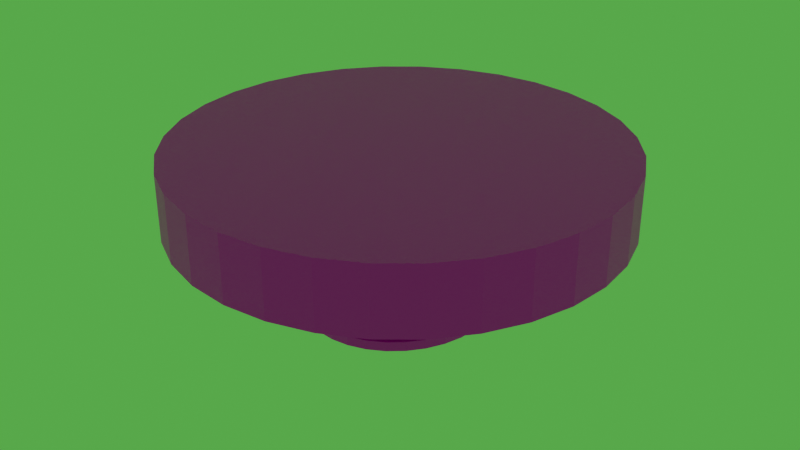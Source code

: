 # Source: detectordehumoPaletaColores.blend  (saved by Blender 2.93.21; exported with 4.5.12 LTS)
import bpy
from mathutils import Matrix  # noqa: F401  (used for matrix-valued properties, if any)

bpy.ops.wm.read_factory_settings(use_empty=True)
scene = bpy.context.scene
scene.name = 'Scene'

# ---- collections
col_collection = bpy.data.collections.new('Collection'); scene.collection.children.link(col_collection)
col_collection_2 = bpy.data.collections.new('Collection 2'); scene.collection.children.link(col_collection_2)

# ---- images (referenced by path relative to the original .blend; pixels are not part of the script)
import os
ASSET_DIR = os.environ.get("B2B_ASSET_DIR", "")  # directory of the original .blend (textures are referenced by path, not embedded)
HERE = os.path.dirname(os.path.abspath(__file__))  # packed textures are extracted next to this script under _unpacked/

def load_image(name, relpath, width, height, colorspace="sRGB"):
    """Load a texture the original file referenced (path relative to the .blend, or extracted next to this script)."""
    p = next((c for c in (os.path.join(HERE, relpath), os.path.join(ASSET_DIR, relpath)) if relpath and os.path.exists(c)), "")
    if p:
        img = bpy.data.images.load(p, check_existing=True)
        img.name = name
    else:  # same state as the original file: an image datablock whose file is absent (Cycles renders it pink)
        img = bpy.data.images.new(name, width, height)
        img.source = "FILE"
        img.filepath = "//" + (relpath or name)
    img.colorspace_settings.name = colorspace
    return img
img_paleta32_png = load_image('paleta32.png', 'paleta32.png', 1024, 1024, 'sRGB')
img_gris_jpg = load_image('gris.jpg', 'gris.jpg', 1024, 1024, 'sRGB')
img_texturescom_instructions0077_s_jpg = load_image('TexturesCom_Instructions0077_S.jpg', 'TexturesCom_Instructions0077_S.jpg', 1024, 1024, 'sRGB')

# ---- materials (node trees are filled in below, after node groups)
mat_material = bpy.data.materials.new('Material')
mat_material.use_transparent_shadow = False
mat_material_004 = bpy.data.materials.new('Material.004')
mat_material_004.use_transparent_shadow = False
mat_material_009 = bpy.data.materials.new('Material.009')
mat_material_009.use_transparent_shadow = False
mat_material_008 = bpy.data.materials.new('Material.008')
mat_material_008.use_transparent_shadow = False
mat_material_006 = bpy.data.materials.new('Material.006')
mat_material_006.use_transparent_shadow = False
mat_material_007 = bpy.data.materials.new('Material.007')
mat_material_007.use_transparent_shadow = False
mat_material_002 = bpy.data.materials.new('Material.002')
mat_material_002.use_transparent_shadow = False
mat_material_001 = bpy.data.materials.new('Material.001')
mat_material_001.use_transparent_shadow = False
mat_material_005 = bpy.data.materials.new('Material.005')
mat_material_005.use_transparent_shadow = False
mat_material_003 = bpy.data.materials.new('Material.003')
mat_material_003.use_transparent_shadow = False
mat_material_047 = bpy.data.materials.new('Material.047')
mat_material_047.use_transparent_shadow = False

# ---- material node trees
mat_material.use_nodes = True; mat_material.node_tree.nodes.clear()
_N = mat_material.node_tree.nodes; _L = mat_material.node_tree.links
n0 = _N.new('ShaderNodeBsdfPrincipled'); n0.name = 'Principled BSDF'; n0.location = (10, 300)
n0.distribution = 'GGX'
n0.subsurface_method = 'BURLEY'
n0.inputs[3].default_value = 1.45
n0.inputs[27].default_value = (0.0, 0.0, 0.0, 1.0)
n0.inputs[28].default_value = 1.0
n1 = _N.new('ShaderNodeOutputMaterial'); n1.name = 'Material Output'; n1.location = (300, 300)
n2 = _N.new('ShaderNodeTexImage'); n2.name = 'Image Texture'; n2.location = (-280, 280)
n2.image = img_paleta32_png
_L.new(n0.outputs[0], n1.inputs[0])
_L.new(n2.outputs[0], n0.inputs[0])
n1.is_active_output = True
mat_material_004.use_nodes = True; mat_material_004.node_tree.nodes.clear()
_N = mat_material_004.node_tree.nodes; _L = mat_material_004.node_tree.links
n0 = _N.new('ShaderNodeBsdfPrincipled'); n0.name = 'Principled BSDF'; n0.location = (10, 300)
n0.distribution = 'GGX'
n0.subsurface_method = 'BURLEY'
n0.inputs[3].default_value = 1.45
n0.inputs[27].default_value = (0.0, 0.0, 0.0, 1.0)
n0.inputs[28].default_value = 1.0
n1 = _N.new('ShaderNodeOutputMaterial'); n1.name = 'Material Output'; n1.location = (300, 300)
n2 = _N.new('ShaderNodeTexImage'); n2.name = 'Image Texture'; n2.location = (-280, 280)
n2.image = img_gris_jpg
_L.new(n0.outputs[0], n1.inputs[0])
_L.new(n2.outputs[0], n0.inputs[0])
n1.is_active_output = True
mat_material_009.use_nodes = True; mat_material_009.node_tree.nodes.clear()
_N = mat_material_009.node_tree.nodes; _L = mat_material_009.node_tree.links
n0 = _N.new('ShaderNodeBsdfPrincipled'); n0.name = 'Principled BSDF'; n0.location = (10, 300)
n0.distribution = 'GGX'
n0.subsurface_method = 'BURLEY'
n0.inputs[3].default_value = 1.45
n0.inputs[27].default_value = (0.0, 0.0, 0.0, 1.0)
n0.inputs[28].default_value = 1.0
n1 = _N.new('ShaderNodeOutputMaterial'); n1.name = 'Material Output'; n1.location = (300, 300)
n2 = _N.new('ShaderNodeTexImage'); n2.name = 'Image Texture'; n2.location = (-280, 280)
n2.image = img_gris_jpg
_L.new(n0.outputs[0], n1.inputs[0])
_L.new(n2.outputs[0], n0.inputs[0])
n1.is_active_output = True
mat_material_008.use_nodes = True; mat_material_008.node_tree.nodes.clear()
_N = mat_material_008.node_tree.nodes; _L = mat_material_008.node_tree.links
n0 = _N.new('ShaderNodeBsdfPrincipled'); n0.name = 'Principled BSDF'; n0.location = (10, 300)
n0.distribution = 'GGX'
n0.subsurface_method = 'BURLEY'
n0.inputs[3].default_value = 1.45
n0.inputs[27].default_value = (0.0, 0.0, 0.0, 1.0)
n0.inputs[28].default_value = 1.0
n1 = _N.new('ShaderNodeOutputMaterial'); n1.name = 'Material Output'; n1.location = (300, 300)
n2 = _N.new('ShaderNodeTexImage'); n2.name = 'Image Texture'; n2.location = (-280, 280)
n2.image = img_gris_jpg
_L.new(n0.outputs[0], n1.inputs[0])
_L.new(n2.outputs[0], n0.inputs[0])
n1.is_active_output = True
mat_material_006.use_nodes = True; mat_material_006.node_tree.nodes.clear()
_N = mat_material_006.node_tree.nodes; _L = mat_material_006.node_tree.links
n0 = _N.new('ShaderNodeBsdfPrincipled'); n0.name = 'Principled BSDF'; n0.location = (10, 300)
n0.distribution = 'GGX'
n0.subsurface_method = 'BURLEY'
n0.inputs[3].default_value = 1.45
n0.inputs[27].default_value = (0.0, 0.0, 0.0, 1.0)
n0.inputs[28].default_value = 1.0
n1 = _N.new('ShaderNodeOutputMaterial'); n1.name = 'Material Output'; n1.location = (300, 300)
n2 = _N.new('ShaderNodeTexImage'); n2.name = 'Image Texture'; n2.location = (-280, 280)
n2.image = img_gris_jpg
_L.new(n0.outputs[0], n1.inputs[0])
_L.new(n2.outputs[0], n0.inputs[0])
n1.is_active_output = True
mat_material_007.use_nodes = True; mat_material_007.node_tree.nodes.clear()
_N = mat_material_007.node_tree.nodes; _L = mat_material_007.node_tree.links
n0 = _N.new('ShaderNodeBsdfPrincipled'); n0.name = 'Principled BSDF'; n0.location = (10, 300)
n0.distribution = 'GGX'
n0.subsurface_method = 'BURLEY'
n0.inputs[3].default_value = 1.45
n0.inputs[27].default_value = (0.0, 0.0, 0.0, 1.0)
n0.inputs[28].default_value = 1.0
n1 = _N.new('ShaderNodeOutputMaterial'); n1.name = 'Material Output'; n1.location = (300, 300)
n2 = _N.new('ShaderNodeTexImage'); n2.name = 'Image Texture'; n2.location = (-280, 280)
n2.image = img_gris_jpg
_L.new(n0.outputs[0], n1.inputs[0])
_L.new(n2.outputs[0], n0.inputs[0])
n1.is_active_output = True
mat_material_002.use_nodes = True; mat_material_002.node_tree.nodes.clear()
_N = mat_material_002.node_tree.nodes; _L = mat_material_002.node_tree.links
n0 = _N.new('ShaderNodeBsdfPrincipled'); n0.name = 'Principled BSDF'; n0.location = (10, 300)
n0.distribution = 'GGX'
n0.subsurface_method = 'BURLEY'
n0.inputs[0].default_value = (0.2423, 0.7991, 0.159, 1.0)
n0.inputs[3].default_value = 1.45
n0.inputs[27].default_value = (0.0, 0.0, 0.0, 1.0)
n0.inputs[28].default_value = 1.0
n1 = _N.new('ShaderNodeOutputMaterial'); n1.name = 'Material Output'; n1.location = (300, 300)
_L.new(n0.outputs[0], n1.inputs[0])
n1.is_active_output = True
mat_material_001.use_nodes = True; mat_material_001.node_tree.nodes.clear()
_N = mat_material_001.node_tree.nodes; _L = mat_material_001.node_tree.links
n0 = _N.new('ShaderNodeBsdfPrincipled'); n0.name = 'Principled BSDF'; n0.location = (10, 300)
n0.distribution = 'GGX'
n0.subsurface_method = 'BURLEY'
n0.inputs[0].default_value = (0.2423, 0.7991, 0.159, 1.0)
n0.inputs[3].default_value = 1.45
n0.inputs[27].default_value = (0.0, 0.0, 0.0, 1.0)
n0.inputs[28].default_value = 1.0
n1 = _N.new('ShaderNodeOutputMaterial'); n1.name = 'Material Output'; n1.location = (300, 300)
_L.new(n0.outputs[0], n1.inputs[0])
n1.is_active_output = True
mat_material_005.use_nodes = True; mat_material_005.node_tree.nodes.clear()
_N = mat_material_005.node_tree.nodes; _L = mat_material_005.node_tree.links
n0 = _N.new('ShaderNodeBsdfPrincipled'); n0.name = 'Principled BSDF'; n0.location = (10, 300)
n0.distribution = 'GGX'
n0.subsurface_method = 'BURLEY'
n0.inputs[3].default_value = 1.45
n0.inputs[27].default_value = (0.0, 0.0, 0.0, 1.0)
n0.inputs[28].default_value = 1.0
n1 = _N.new('ShaderNodeOutputMaterial'); n1.name = 'Material Output'; n1.location = (300, 300)
n2 = _N.new('ShaderNodeTexImage'); n2.name = 'Image Texture'; n2.location = (-280, 280)
n2.image = img_gris_jpg
_L.new(n0.outputs[0], n1.inputs[0])
_L.new(n2.outputs[0], n0.inputs[0])
n1.is_active_output = True
mat_material_003.use_nodes = True; mat_material_003.node_tree.nodes.clear()
_N = mat_material_003.node_tree.nodes; _L = mat_material_003.node_tree.links
n0 = _N.new('ShaderNodeBsdfPrincipled'); n0.name = 'Principled BSDF'; n0.location = (10, 300)
n0.distribution = 'GGX'
n0.subsurface_method = 'BURLEY'
n0.inputs[3].default_value = 1.45
n0.inputs[27].default_value = (0.0, 0.0, 0.0, 1.0)
n0.inputs[28].default_value = 1.0
n1 = _N.new('ShaderNodeOutputMaterial'); n1.name = 'Material Output'; n1.location = (300, 300)
n2 = _N.new('ShaderNodeTexImage'); n2.name = 'Image Texture'; n2.location = (-280, 280)
n2.image = img_texturescom_instructions0077_s_jpg
_L.new(n0.outputs[0], n1.inputs[0])
_L.new(n2.outputs[0], n0.inputs[0])
n1.is_active_output = True
mat_material_047.use_nodes = True; mat_material_047.node_tree.nodes.clear()
_N = mat_material_047.node_tree.nodes; _L = mat_material_047.node_tree.links
n0 = _N.new('ShaderNodeBsdfPrincipled'); n0.name = 'Principled BSDF'; n0.location = (10, 300)
n0.distribution = 'GGX'
n0.subsurface_method = 'BURLEY'
n0.inputs[3].default_value = 1.45
n0.inputs[27].default_value = (0.0, 0.0, 0.0, 1.0)
n0.inputs[28].default_value = 1.0
n1 = _N.new('ShaderNodeOutputMaterial'); n1.name = 'Material Output'; n1.location = (300, 300)
n2 = _N.new('ShaderNodeTexImage'); n2.name = 'Image Texture'; n2.location = (-280, 280)
n2.image = img_paleta32_png
_L.new(n0.outputs[0], n1.inputs[0])
_L.new(n2.outputs[0], n0.inputs[0])
n1.is_active_output = True

# ---- world
world_world = bpy.data.worlds.new('World'); scene.world = world_world
world_world.use_nodes = True; world_world.node_tree.nodes.clear()
_N = world_world.node_tree.nodes; _L = world_world.node_tree.links
n0 = _N.new('ShaderNodeOutputWorld'); n0.name = 'World Output'; n0.location = (300, 300)
n1 = _N.new('ShaderNodeBackground'); n1.name = 'Background'; n1.location = (10, 300)
n1.inputs[0].default_value = (0.07808, 0.4109, 0.05628, 1.0)
_L.new(n1.outputs[0], n0.inputs[0])
n0.is_active_output = True
world_world.color = (0.05088, 0.05088, 0.05088)
world_world.use_sun_shadow = False
world_world.sun_shadow_jitter_overblur = 0.0

# ---- meshes
me_cylinder_011 = bpy.data.meshes.new('Cylinder.011')
me_cylinder_011.from_pydata([(-1.076e-09, 0.04075, 0.01607), (0.0, 0.04093, 0.02057), (0.00805, 0.03997, 0.01607), (0.008117, 0.04014, 0.02057), (0.01579, 0.03765, 0.01607), (0.01592, 0.03781, 0.02057), (0.02293, 0.03388, 0.01607), (0.02312, 0.03403, 0.02057), (0.02918, 0.02881, 0.01607), (0.02942, 0.02894, 0.02057), (0.03431, 0.02264, 0.01607), (0.03459, 0.02274, 0.02057), (0.03812, 0.01559, 0.01607), (0.03844, 0.01566, 0.02057), (0.04047, 0.00795, 0.01607), (0.04081, 0.007985, 0.02057), (0.04127, -1.599e-09, 0.01607), (0.04161, -1.789e-09, 0.02057), (0.04047, -0.00795, 0.01607), (0.04081, -0.007985, 0.02057), (0.03812, -0.01559, 0.01607), (0.03844, -0.01566, 0.02057), (0.03431, -0.02264, 0.01607), (0.03459, -0.02274, 0.02057), (0.02918, -0.02881, 0.01607), (0.02942, -0.02894, 0.02057), (0.02293, -0.03388, 0.01607), (0.02312, -0.03403, 0.02057), (0.01579, -0.03765, 0.01607), (0.01592, -0.03781, 0.02057), (0.00805, -0.03997, 0.01607), (0.008117, -0.04014, 0.02057), (-4.683e-09, -0.04075, 0.01607), (-3.637e-09, -0.04093, 0.02057), (-0.00805, -0.03997, 0.01607), (-0.008117, -0.04014, 0.02057), (-0.01579, -0.03765, 0.01607), (-0.01592, -0.03781, 0.02057), (-0.02293, -0.03388, 0.01607), (-0.02312, -0.03403, 0.02057), (-0.02918, -0.02881, 0.01607), (-0.02942, -0.02894, 0.02057), (-0.03431, -0.02264, 0.01607), (-0.03459, -0.02274, 0.02057), (-0.03812, -0.01559, 0.01607), (-0.03844, -0.01566, 0.02057), (-0.04047, -0.00795, 0.01607), (-0.04081, -0.007985, 0.02057), (-0.04127, 6.685e-10, 0.01607), (-0.04161, 4.881e-10, 0.02057), (-0.04047, 0.00795, 0.01607), (-0.04081, 0.007985, 0.02057), (-0.03812, 0.01559, 0.01607), (-0.03844, 0.01566, 0.02057), (-0.03431, 0.02264, 0.01607), (-0.03459, 0.02274, 0.02057), (-0.02918, 0.02881, 0.01607), (-0.02942, 0.02894, 0.02057), (-0.02293, 0.03388, 0.01607), (-0.02312, 0.03403, 0.02057), (-0.01579, 0.03765, 0.01607), (-0.01592, 0.03781, 0.02057), (-0.00805, 0.03997, 0.01607), (-0.008117, 0.04014, 0.02057), (-1.076e-09, 0.04075, 0.01607), (0.00805, 0.03997, 0.01607), (0.01579, 0.03765, 0.01607), (0.02293, 0.03388, 0.01607), (0.02918, 0.02881, 0.01607), (0.03431, 0.02264, 0.01607), (0.03812, 0.01559, 0.01607), (0.04047, 0.00795, 0.01607), (0.04127, -1.599e-09, 0.01607), (0.04047, -0.00795, 0.01607), (0.03812, -0.01559, 0.01607), (0.03431, -0.02264, 0.01607), (0.02918, -0.02881, 0.01607), (0.02293, -0.03388, 0.01607), (0.01579, -0.03765, 0.01607), (0.00805, -0.03997, 0.01607), (-4.683e-09, -0.04075, 0.01607), (-0.00805, -0.03997, 0.01607), (-0.01579, -0.03765, 0.01607), (-0.02293, -0.03388, 0.01607), (-0.02918, -0.02881, 0.01607), (-0.03431, -0.02264, 0.01607), (-0.03812, -0.01559, 0.01607), (-0.04047, -0.00795, 0.01607), (-0.04127, 6.685e-10, 0.01607), (-0.04047, 0.00795, 0.01607), (-0.03812, 0.01559, 0.01607), (-0.03431, 0.02264, 0.01607), (-0.02918, 0.02881, 0.01607), (-0.02293, 0.03388, 0.01607), (-0.01579, 0.03765, 0.01607), (-0.00805, 0.03997, 0.01607), (-3.218e-09, 0.03264, 0.02449), (-2.596e-09, 0.03529, 0.02899), (0.00636, 0.03203, 0.02449), (0.006908, 0.03463, 0.02899), (0.01249, 0.03021, 0.02449), (0.01357, 0.03265, 0.02899), (0.01817, 0.02725, 0.02449), (0.01973, 0.02944, 0.02899), (0.02317, 0.02323, 0.02449), (0.02515, 0.0251, 0.02899), (0.02731, 0.01831, 0.02449), (0.02963, 0.01977, 0.02899), (0.03039, 0.01267, 0.02449), (0.03297, 0.01367, 0.02899), (0.0323, 0.006516, 0.02449), (0.03504, 0.007029, 0.02899), (0.03295, 0.0001054, 0.02449), (0.03574, 0.0001054, 0.02899), (0.0323, -0.006305, 0.02449), (0.03504, -0.006818, 0.02899), (0.03039, -0.01246, 0.02449), (0.03297, -0.01346, 0.02899), (0.02731, -0.0181, 0.02449), (0.02963, -0.01956, 0.02899), (0.02317, -0.02302, 0.02449), (0.02515, -0.02489, 0.02899), (0.01817, -0.02704, 0.02449), (0.01973, -0.02923, 0.02899), (0.01249, -0.03, 0.02449), (0.01357, -0.03244, 0.02899), (0.00636, -0.03182, 0.02449), (0.006908, -0.03441, 0.02899), (-3.606e-09, -0.03243, 0.02449), (-3.447e-09, -0.03508, 0.02899), (-0.00636, -0.03182, 0.02449), (-0.006908, -0.03441, 0.02899), (-0.01249, -0.03, 0.02449), (-0.01357, -0.03244, 0.02899), (-0.01817, -0.02704, 0.02449), (-0.01973, -0.02923, 0.02899), (-0.02317, -0.02302, 0.02449), (-0.02515, -0.02489, 0.02899), (-0.02731, -0.0181, 0.02449), (-0.02963, -0.01956, 0.02899), (-0.03039, -0.01246, 0.02449), (-0.03297, -0.01346, 0.02899), (-0.0323, -0.006305, 0.02449), (-0.03504, -0.006818, 0.02899), (-0.03295, 0.0001054, 0.02449), (-0.03574, 0.0001054, 0.02899), (-0.0323, 0.006516, 0.02449), (-0.03504, 0.007029, 0.02899), (-0.03039, 0.01267, 0.02449), (-0.03297, 0.01367, 0.02899), (-0.02731, 0.01831, 0.02449), (-0.02963, 0.01977, 0.02899), (-0.02317, 0.02323, 0.02449), (-0.02515, 0.0251, 0.02899), (-0.01817, 0.02725, 0.02449), (-0.01973, 0.02944, 0.02899), (-0.01249, 0.03021, 0.02449), (-0.01357, 0.03265, 0.02899), (-0.00636, 0.03203, 0.02449), (-0.006908, 0.03463, 0.02899), (-4.465e-10, 0.04378, 0.02449), (0.008719, 0.04294, 0.02449), (0.009263, 0.04554, 0.02899), (0.0, 0.04643, 0.02899), (0.0171, 0.04045, 0.02449), (0.01817, 0.0429, 0.02899), (0.02483, 0.03642, 0.02449), (0.02638, 0.03862, 0.02899), (0.0316, 0.03099, 0.02449), (0.03358, 0.03286, 0.02899), (0.03716, 0.02437, 0.02449), (0.03948, 0.02584, 0.02899), (0.04129, 0.01682, 0.02449), (0.04387, 0.01783, 0.02899), (0.04383, 0.008626, 0.02449), (0.04657, 0.009142, 0.02899), (0.04469, 0.0001054, 0.02449), (0.04748, 0.0001054, 0.02899), (0.04383, -0.008415, 0.02449), (0.04657, -0.008931, 0.02899), (0.04129, -0.01661, 0.02449), (0.04387, -0.01762, 0.02899), (0.03716, -0.02416, 0.02449), (0.03948, -0.02563, 0.02899), (0.0316, -0.03078, 0.02449), (0.03358, -0.03265, 0.02899), (0.02483, -0.03621, 0.02449), (0.02638, -0.03841, 0.02899), (0.0171, -0.04024, 0.02449), (0.01817, -0.04269, 0.02899), (0.008719, -0.04273, 0.02449), (0.009263, -0.04533, 0.02899), (-4.354e-09, -0.04357, 0.02449), (-4.151e-09, -0.04622, 0.02899), (-0.008719, -0.04273, 0.02449), (-0.009263, -0.04533, 0.02899), (-0.0171, -0.04024, 0.02449), (-0.01817, -0.04269, 0.02899), (-0.02483, -0.03621, 0.02449), (-0.02638, -0.03841, 0.02899), (-0.0316, -0.03078, 0.02449), (-0.03358, -0.03265, 0.02899), (-0.03716, -0.02416, 0.02449), (-0.03948, -0.02563, 0.02899), (-0.04129, -0.01661, 0.02449), (-0.04387, -0.01762, 0.02899), (-0.04383, -0.008415, 0.02449), (-0.04657, -0.008931, 0.02899), (-0.04469, 0.0001054, 0.02449), (-0.04748, 0.0001054, 0.02899), (-0.04383, 0.008626, 0.02449), (-0.04657, 0.009142, 0.02899), (-0.04129, 0.01682, 0.02449), (-0.04387, 0.01783, 0.02899), (-0.03716, 0.02437, 0.02449), (-0.03948, 0.02584, 0.02899), (-0.0316, 0.03099, 0.02449), (-0.03358, 0.03286, 0.02899), (-0.02483, 0.03642, 0.02449), (-0.02638, 0.03862, 0.02899), (-0.0171, 0.04045, 0.02449), (-0.01817, 0.0429, 0.02899), (-0.008719, 0.04294, 0.02449), (-0.009263, 0.04554, 0.02899), (0.0, 0.09281, 0.05861), (0.0, 0.09281, 0.08861), (0.01951, 0.09103, 0.05861), (0.01951, 0.09103, 0.08861), (0.03827, 0.08575, 0.05861), (0.03827, 0.08575, 0.08861), (0.05556, 0.07719, 0.05861), (0.05556, 0.07719, 0.08861), (0.07071, 0.06566, 0.05861), (0.07071, 0.06566, 0.08861), (0.08315, 0.05161, 0.05861), (0.08315, 0.05161, 0.08861), (0.09239, 0.03558, 0.05861), (0.09239, 0.03558, 0.08861), (0.09808, 0.01819, 0.05861), (0.09808, 0.01819, 0.08861), (0.1, 0.0001054, 0.05861), (0.1, 0.0001054, 0.08861), (0.09808, -0.01798, 0.05861), (0.09808, -0.01798, 0.08861), (0.09239, -0.03537, 0.05861), (0.09239, -0.03537, 0.08861), (0.08315, -0.0514, 0.05861), (0.08315, -0.0514, 0.08861), (0.07071, -0.06545, 0.05861), (0.07071, -0.06545, 0.08861), (0.05556, -0.07697, 0.05861), (0.05556, -0.07697, 0.08861), (0.03827, -0.08554, 0.05861), (0.03827, -0.08554, 0.08861), (0.01951, -0.09082, 0.05861), (0.01951, -0.09082, 0.08861), (-8.742e-09, -0.0926, 0.05861), (-8.742e-09, -0.0926, 0.08861), (-0.01951, -0.09082, 0.05861), (-0.01951, -0.09082, 0.08861), (-0.03827, -0.08554, 0.05861), (-0.03827, -0.08554, 0.08861), (-0.05556, -0.07697, 0.05861), (-0.05556, -0.07697, 0.08861), (-0.07071, -0.06545, 0.05861), (-0.07071, -0.06545, 0.08861), (-0.08315, -0.0514, 0.05861), (-0.08315, -0.0514, 0.08861), (-0.09239, -0.03537, 0.05861), (-0.09239, -0.03537, 0.08861), (-0.09808, -0.01798, 0.05861), (-0.09808, -0.01798, 0.08861), (-0.1, 0.0001054, 0.05861), (-0.1, 0.0001054, 0.08861), (-0.09808, 0.01819, 0.05861), (-0.09808, 0.01819, 0.08861), (-0.09239, 0.03558, 0.05861), (-0.09239, 0.03558, 0.08861), (-0.08315, 0.05161, 0.05861), (-0.08315, 0.05161, 0.08861), (-0.07071, 0.06566, 0.05861), (-0.07071, 0.06566, 0.08861), (-0.05556, 0.07719, 0.05861), (-0.05556, 0.07719, 0.08861), (-0.03827, 0.08575, 0.05861), (-0.03827, 0.08575, 0.08861), (-0.01951, 0.09103, 0.05861), (-0.01951, 0.09103, 0.08861), (2.963e-10, 0.04954, 0.03183), (0.0, 0.09281, 0.05872), (0.01026, 0.04859, 0.03183), (0.01951, 0.09103, 0.05872), (0.02012, 0.04578, 0.03183), (0.03827, 0.08575, 0.05872), (0.0292, 0.04121, 0.03183), (0.05556, 0.07719, 0.05872), (0.03717, 0.03506, 0.03183), (0.07071, 0.06566, 0.05872), (0.04371, 0.02757, 0.03183), (0.08315, 0.05161, 0.05872), (0.04856, 0.01902, 0.03183), (0.09239, 0.03558, 0.05872), (0.05156, 0.00975, 0.03183), (0.09808, 0.01819, 0.05872), (0.05257, 0.0001054, 0.03183), (0.1, 0.0001054, 0.05872), (0.05156, -0.00954, 0.03183), (0.09808, -0.01798, 0.05872), (0.04856, -0.01881, 0.03183), (0.09239, -0.03537, 0.05872), (0.04371, -0.02736, 0.03183), (0.08315, -0.0514, 0.05872), (0.03717, -0.03485, 0.03183), (0.07071, -0.06545, 0.05872), (0.0292, -0.041, 0.03183), (0.05556, -0.07697, 0.05872), (0.02012, -0.04557, 0.03183), (0.03827, -0.08554, 0.05872), (0.01026, -0.04838, 0.03183), (0.01951, -0.09082, 0.05872), (-4.299e-09, -0.04933, 0.03183), (-8.742e-09, -0.0926, 0.05872), (-0.01026, -0.04838, 0.03183), (-0.01951, -0.09082, 0.05872), (-0.02012, -0.04557, 0.03183), (-0.03827, -0.08554, 0.05872), (-0.0292, -0.041, 0.03183), (-0.05556, -0.07697, 0.05872), (-0.03717, -0.03485, 0.03183), (-0.07071, -0.06545, 0.05872), (-0.04371, -0.02736, 0.03183), (-0.08315, -0.0514, 0.05872), (-0.04856, -0.01881, 0.03183), (-0.09239, -0.03537, 0.05872), (-0.05156, -0.00954, 0.03183), (-0.09808, -0.01798, 0.05872), (-0.05257, 0.0001054, 0.03183), (-0.1, 0.0001054, 0.05872), (-0.05156, 0.00975, 0.03183), (-0.09808, 0.01819, 0.05872), (-0.04856, 0.01902, 0.03183), (-0.09239, 0.03558, 0.05872), (-0.04371, 0.02757, 0.03183), (-0.08315, 0.05161, 0.05872), (-0.03717, 0.03506, 0.03183), (-0.07071, 0.06566, 0.05872), (-0.0292, 0.04121, 0.03183), (-0.05556, 0.07719, 0.05872), (-0.02012, 0.04578, 0.03183), (-0.03827, 0.08575, 0.05872), (-0.01026, 0.04859, 0.03183), (-0.01951, 0.09103, 0.05872), (-0.001407, 0.03921, 0.01813), (-0.001339, 0.03908, 0.03185), (-0.001407, 0.03929, 0.01813), (-0.00136, 0.04825, 0.03185), (0.001948, 0.03922, 0.01812), (0.002016, 0.03909, 0.03184), (0.001948, 0.0393, 0.01812), (0.001995, 0.04826, 0.03184), (0.03952, 0.001292, 0.01813), (0.03938, 0.001227, 0.03185), (0.03961, 0.001294, 0.01813), (0.04928, 0.00143, 0.03185), (0.0396, -0.001817, 0.01812), (0.03946, -0.001883, 0.03184), (0.03969, -0.001815, 0.01812), (0.04936, -0.001679, 0.03184), (-0.03967, -0.002004, 0.01813), (-0.03952, -0.001941, 0.03185), (-0.03976, -0.002003, 0.01813), (-0.04942, -0.001889, 0.03185), (-0.03965, 0.001107, 0.01812), (-0.03951, 0.001169, 0.03184), (-0.03974, 0.001107, 0.01812), (-0.04941, 0.001221, 0.03184), (0.0015, -0.039, 0.01813), (0.001431, -0.03887, 0.03185), (0.0015, -0.03908, 0.01813), (0.001468, -0.04804, 0.03185), (-0.001855, -0.03901, 0.01812), (-0.001923, -0.03888, 0.03184), (-0.001855, -0.0391, 0.01812), (-0.001887, -0.04806, 0.03184)], [], [(0, 1, 3, 2), (2, 3, 5, 4), (4, 5, 7, 6), (6, 7, 9, 8), (8, 9, 11, 10), (10, 11, 13, 12), (12, 13, 15, 14), (14, 15, 17, 16), (16, 17, 19, 18), (18, 19, 21, 20), (20, 21, 23, 22), (22, 23, 25, 24), (24, 25, 27, 26), (26, 27, 29, 28), (28, 29, 31, 30), (30, 31, 33, 32), (32, 33, 35, 34), (34, 35, 37, 36), (36, 37, 39, 38), (38, 39, 41, 40), (40, 41, 43, 42), (42, 43, 45, 44), (44, 45, 47, 46), (46, 47, 49, 48), (48, 49, 51, 50), (50, 51, 53, 52), (52, 53, 55, 54), (54, 55, 57, 56), (56, 57, 59, 58), (58, 59, 61, 60), (3, 1, 63, 61, 59, 57, 55, 53, 51, 49, 47, 45, 43, 41, 39, 37, 35, 33, 31, 29, 27, 25, 23, 21, 19, 17, 15, 13, 11, 9, 7, 5), (60, 61, 63, 62), (62, 63, 1, 0), (64, 65, 66, 67, 68, 69, 70, 71, 72, 73, 74, 75, 76, 77, 78, 79, 80, 81, 82, 83, 84, 85, 86, 87, 88, 89, 90, 91, 92, 93, 94, 95), (160, 163, 162, 161), (161, 162, 165, 164), (164, 165, 167, 166), (166, 167, 169, 168), (168, 169, 171, 170), (170, 171, 173, 172), (172, 173, 175, 174), (174, 175, 177, 176), (176, 177, 179, 178), (178, 179, 181, 180), (180, 181, 183, 182), (182, 183, 185, 184), (184, 185, 187, 186), (186, 187, 189, 188), (188, 189, 191, 190), (190, 191, 193, 192), (192, 193, 195, 194), (194, 195, 197, 196), (196, 197, 199, 198), (198, 199, 201, 200), (200, 201, 203, 202), (202, 203, 205, 204), (204, 205, 207, 206), (206, 207, 209, 208), (208, 209, 211, 210), (210, 211, 213, 212), (212, 213, 215, 214), (214, 215, 217, 216), (216, 217, 219, 218), (218, 219, 221, 220), (159, 157, 156, 158), (220, 221, 223, 222), (222, 223, 163, 160), (97, 159, 158, 96), (98, 96, 160, 161), (97, 99, 162, 163), (100, 98, 161, 164), (99, 101, 165, 162), (102, 100, 164, 166), (101, 103, 167, 165), (104, 102, 166, 168), (103, 105, 169, 167), (106, 104, 168, 170), (105, 107, 171, 169), (108, 106, 170, 172), (107, 109, 173, 171), (110, 108, 172, 174), (109, 111, 175, 173), (112, 110, 174, 176), (111, 113, 177, 175), (114, 112, 176, 178), (113, 115, 179, 177), (116, 114, 178, 180), (115, 117, 181, 179), (118, 116, 180, 182), (117, 119, 183, 181), (120, 118, 182, 184), (119, 121, 185, 183), (122, 120, 184, 186), (121, 123, 187, 185), (124, 122, 186, 188), (123, 125, 189, 187), (126, 124, 188, 190), (125, 127, 191, 189), (128, 126, 190, 192), (127, 129, 193, 191), (130, 128, 192, 194), (129, 131, 195, 193), (132, 130, 194, 196), (131, 133, 197, 195), (134, 132, 196, 198), (133, 135, 199, 197), (136, 134, 198, 200), (135, 137, 201, 199), (138, 136, 200, 202), (137, 139, 203, 201), (140, 138, 202, 204), (139, 141, 205, 203), (142, 140, 204, 206), (141, 143, 207, 205), (144, 142, 206, 208), (143, 145, 209, 207), (146, 144, 208, 210), (145, 147, 211, 209), (148, 146, 210, 212), (147, 149, 213, 211), (150, 148, 212, 214), (149, 151, 215, 213), (152, 150, 214, 216), (151, 153, 217, 215), (154, 152, 216, 218), (153, 155, 219, 217), (156, 154, 218, 220), (155, 157, 221, 219), (158, 156, 220, 222), (157, 159, 223, 221), (96, 158, 222, 160), (159, 97, 163, 223), (157, 155, 154, 156), (155, 153, 152, 154), (153, 151, 150, 152), (151, 149, 148, 150), (149, 147, 146, 148), (147, 145, 144, 146), (145, 143, 142, 144), (143, 141, 140, 142), (141, 139, 138, 140), (139, 137, 136, 138), (137, 135, 134, 136), (135, 133, 132, 134), (133, 131, 130, 132), (131, 129, 128, 130), (129, 127, 126, 128), (127, 125, 124, 126), (125, 123, 122, 124), (123, 121, 120, 122), (121, 119, 118, 120), (119, 117, 116, 118), (117, 115, 114, 116), (115, 113, 112, 114), (113, 111, 110, 112), (111, 109, 108, 110), (109, 107, 106, 108), (107, 105, 104, 106), (105, 103, 102, 104), (103, 101, 100, 102), (101, 99, 98, 100), (99, 97, 96, 98), (224, 225, 227, 226), (226, 227, 229, 228), (228, 229, 231, 230), (230, 231, 233, 232), (232, 233, 235, 234), (234, 235, 237, 236), (236, 237, 239, 238), (238, 239, 241, 240), (240, 241, 243, 242), (242, 243, 245, 244), (244, 245, 247, 246), (246, 247, 249, 248), (248, 249, 251, 250), (250, 251, 253, 252), (252, 253, 255, 254), (254, 255, 257, 256), (256, 257, 259, 258), (258, 259, 261, 260), (260, 261, 263, 262), (262, 263, 265, 264), (264, 265, 267, 266), (266, 267, 269, 268), (268, 269, 271, 270), (270, 271, 273, 272), (272, 273, 275, 274), (274, 275, 277, 276), (276, 277, 279, 278), (278, 279, 281, 280), (280, 281, 283, 282), (282, 283, 285, 284), (227, 225, 287, 285, 283, 281, 279, 277, 275, 273, 271, 269, 267, 265, 263, 261, 259, 257, 255, 253, 251, 249, 247, 245, 243, 241, 239, 237, 235, 233, 231, 229), (284, 285, 287, 286), (286, 287, 225, 224), (288, 289, 291, 290), (290, 291, 293, 292), (292, 293, 295, 294), (294, 295, 297, 296), (296, 297, 299, 298), (298, 299, 301, 300), (300, 301, 303, 302), (302, 303, 305, 304), (304, 305, 307, 306), (306, 307, 309, 308), (308, 309, 311, 310), (310, 311, 313, 312), (312, 313, 315, 314), (314, 315, 317, 316), (316, 317, 319, 318), (318, 319, 321, 320), (320, 321, 323, 322), (322, 323, 325, 324), (324, 325, 327, 326), (326, 327, 329, 328), (328, 329, 331, 330), (330, 331, 333, 332), (332, 333, 335, 334), (334, 335, 337, 336), (336, 337, 339, 338), (338, 339, 341, 340), (340, 341, 343, 342), (342, 343, 345, 344), (344, 345, 347, 346), (346, 347, 349, 348), (348, 349, 351, 350), (350, 351, 289, 288), (288, 290, 292, 294, 296, 298, 300, 302, 304, 306, 308, 310, 312, 314, 316, 318, 320, 322, 324, 326, 328, 330, 332, 334, 336, 338, 340, 342, 344, 346, 348, 350), (352, 353, 355, 354), (354, 355, 359, 358), (358, 359, 357, 356), (356, 357, 353, 352), (360, 361, 363, 362), (362, 363, 367, 366), (366, 367, 365, 364), (364, 365, 361, 360), (368, 369, 371, 370), (370, 371, 375, 374), (374, 375, 373, 372), (372, 373, 369, 368), (376, 377, 379, 378), (378, 379, 383, 382), (382, 383, 381, 380), (380, 381, 377, 376)])
_uv = me_cylinder_011.uv_layers.new(name='UVMap')
_uv.uv.foreach_set('vector', [0.831, 0.3957, 0.831, 0.3957, 0.831, 0.3957, 0.831, 0.3957, 0.831, 0.3957, 0.831, 0.3957, 0.831, 0.3957, 0.831, 0.3957, 0.831, 0.3957, 0.831, 0.3957, 0.831, 0.3957, 0.831, 0.3957, 0.831, 0.3957, 0.831, 0.3957, 0.831, 0.3957, 0.831, 0.3957, 0.831, 0.3957, 0.831, 0.3957, 0.831, 0.3957, 0.831, 0.3957, 0.831, 0.3957, 0.831, 0.3957, 0.831, 0.3957, 0.831, 0.3957, 0.831, 0.3957, 0.831, 0.3957, 0.831, 0.3957, 0.831, 0.3957, 0.831, 0.3957, 0.831, 0.3957, 0.831, 0.3957, 0.831, 0.3957, 0.831, 0.3957, 0.831, 0.3957, 0.831, 0.3957, 0.831, 0.3957, 0.831, 0.3957, 0.831, 0.3957, 0.831, 0.3957, 0.831, 0.3957, 0.831, 0.3957, 0.831, 0.3957, 0.831, 0.3957, 0.831, 0.3957, 0.831, 0.3957, 0.831, 0.3957, 0.831, 0.3957, 0.831, 0.3957, 0.831, 0.3957, 0.831, 0.3957, 0.831, 0.3957, 0.831, 0.3957, 0.831, 0.3957, 0.831, 0.3957, 0.831, 0.3957, 0.831, 0.3957, 0.831, 0.3957, 0.831, 0.3957, 0.831, 0.3957, 0.831, 0.3957, 0.831, 0.3957, 0.831, 0.3957, 0.831, 0.3957, 0.831, 0.3957, 0.831, 0.3957, 0.831, 0.3957, 0.831, 0.3957, 0.831, 0.3957, 0.831, 0.3957, 0.831, 0.3957, 0.831, 0.3957, 0.831, 0.3957, 0.831, 0.3957, 0.831, 0.3957, 0.831, 0.3957, 0.831, 0.3957, 0.831, 0.3957, 0.831, 0.3957, 0.831, 0.3957, 0.831, 0.3957, 0.831, 0.3957, 0.831, 0.3957, 0.831, 0.3957, 0.831, 0.3957, 0.831, 0.3957, 0.831, 0.3957, 0.831, 0.3957, 0.831, 0.3957, 0.831, 0.3957, 0.831, 0.3957, 0.831, 0.3957, 0.831, 0.3957, 0.831, 0.3957, 0.831, 0.3957, 0.831, 0.3957, 0.831, 0.3957, 0.831, 0.3957, 0.831, 0.3957, 0.831, 0.3957, 0.831, 0.3957, 0.831, 0.3957, 0.831, 0.3957, 0.831, 0.3957, 0.831, 0.3957, 0.831, 0.3957, 0.831, 0.3957, 0.831, 0.3957, 0.831, 0.3957, 0.831, 0.3957, 0.831, 0.3957, 0.831, 0.3957, 0.831, 0.3957, 0.831, 0.3957, 0.831, 0.3957, 0.831, 0.3957, 0.831, 0.3957, 0.831, 0.3957, 0.831, 0.3957, 0.831, 0.3957, 0.831, 0.3957, 0.8129, 0.3695, 0.8129, 0.3695, 0.8129, 0.3695, 0.8129, 0.3695, 0.8129, 0.3695, 0.8129, 0.3695, 0.8129, 0.3695, 0.8129, 0.3695, 0.8129, 0.3695, 0.8129, 0.3695, 0.8129, 0.3695, 0.8129, 0.3695, 0.8129, 0.3695, 0.8129, 0.3695, 0.8129, 0.3695, 0.8129, 0.3695, 0.8129, 0.3695, 0.8129, 0.3695, 0.8129, 0.3695, 0.8129, 0.3695, 0.8129, 0.3695, 0.8129, 0.3695, 0.8129, 0.3695, 0.8129, 0.3695, 0.8129, 0.3695, 0.8129, 0.3695, 0.8129, 0.3695, 0.8129, 0.3695, 0.8129, 0.3695, 0.8129, 0.3695, 0.8129, 0.3695, 0.8129, 0.3695, 0.831, 0.3957, 0.831, 0.3957, 0.831, 0.3957, 0.831, 0.3957, 0.831, 0.3957, 0.831, 0.3957, 0.831, 0.3957, 0.831, 0.3957, 0.6865, 0.1078, 0.6865, 0.1078, 0.6865, 0.1078, 0.6865, 0.1078, 0.6865, 0.1078, 0.6865, 0.1078, 0.6865, 0.1078, 0.6865, 0.1078, 0.6865, 0.1078, 0.6865, 0.1078, 0.6865, 0.1078, 0.6865, 0.1078, 0.6865, 0.1078, 0.6865, 0.1078, 0.6865, 0.1078, 0.6865, 0.1078, 0.6865, 0.1078, 0.6865, 0.1078, 0.6865, 0.1078, 0.6865, 0.1078, 0.6865, 0.1078, 0.6865, 0.1078, 0.6865, 0.1078, 0.6865, 0.1078, 0.6865, 0.1078, 0.6865, 0.1078, 0.6865, 0.1078, 0.6865, 0.1078, 0.6865, 0.1078, 0.6865, 0.1078, 0.6865, 0.1078, 0.6865, 0.1078, 0.831, 0.3957, 0.831, 0.3957, 0.831, 0.3957, 0.831, 0.3957, 0.831, 0.3957, 0.831, 0.3957, 0.831, 0.3957, 0.831, 0.3957, 0.831, 0.3957, 0.831, 0.3957, 0.831, 0.3957, 0.831, 0.3957, 0.831, 0.3957, 0.831, 0.3957, 0.831, 0.3957, 0.831, 0.3957, 0.831, 0.3957, 0.831, 0.3957, 0.831, 0.3957, 0.831, 0.3957, 0.831, 0.3957, 0.831, 0.3957, 0.831, 0.3957, 0.831, 0.3957, 0.831, 0.3957, 0.831, 0.3957, 0.831, 0.3957, 0.831, 0.3957, 0.831, 0.3957, 0.831, 0.3957, 0.831, 0.3957, 0.831, 0.3957, 0.831, 0.3957, 0.831, 0.3957, 0.831, 0.3957, 0.831, 0.3957, 0.831, 0.3957, 0.831, 0.3957, 0.831, 0.3957, 0.831, 0.3957, 0.831, 0.3957, 0.831, 0.3957, 0.831, 0.3957, 0.831, 0.3957, 0.831, 0.3957, 0.831, 0.3957, 0.831, 0.3957, 0.831, 0.3957, 0.831, 0.3957, 0.831, 0.3957, 0.831, 0.3957, 0.831, 0.3957, 0.831, 0.3957, 0.831, 0.3957, 0.831, 0.3957, 0.831, 0.3957, 0.831, 0.3957, 0.831, 0.3957, 0.831, 0.3957, 0.831, 0.3957, 0.831, 0.3957, 0.831, 0.3957, 0.831, 0.3957, 0.831, 0.3957, 0.831, 0.3957, 0.831, 0.3957, 0.831, 0.3957, 0.831, 0.3957, 0.831, 0.3957, 0.831, 0.3957, 0.831, 0.3957, 0.831, 0.3957, 0.831, 0.3957, 0.831, 0.3957, 0.831, 0.3957, 0.831, 0.3957, 0.831, 0.3957, 0.831, 0.3957, 0.831, 0.3957, 0.831, 0.3957, 0.831, 0.3957, 0.831, 0.3957, 0.831, 0.3957, 0.831, 0.3957, 0.831, 0.3957, 0.831, 0.3957, 0.831, 0.3957, 0.831, 0.3957, 0.831, 0.3957, 0.831, 0.3957, 0.831, 0.3957, 0.831, 0.3957, 0.831, 0.3957, 0.831, 0.3957, 0.831, 0.3957, 0.831, 0.3957, 0.831, 0.3957, 0.831, 0.3957, 0.831, 0.3957, 0.831, 0.3957, 0.831, 0.3957, 0.831, 0.3957, 0.831, 0.3957, 0.831, 0.3957, 0.831, 0.3957, 0.831, 0.3957, 0.831, 0.3957, 0.831, 0.3957, 0.831, 0.3957, 0.831, 0.3957, 0.831, 0.3957, 0.831, 0.3957, 0.831, 0.3957, 0.831, 0.3957, 0.831, 0.3957, 0.831, 0.3957, 0.831, 0.3957, 0.831, 0.3957, 0.831, 0.3957, 0.831, 0.3957, 0.8019, 0.3695, 0.8019, 0.3695, 0.8019, 0.3695, 0.8019, 0.3695, 0.831, 0.3957, 0.831, 0.3957, 0.831, 0.3957, 0.831, 0.3957, 0.831, 0.3957, 0.831, 0.3957, 0.831, 0.3957, 0.831, 0.3957, 0.8019, 0.3695, 0.8019, 0.3695, 0.8019, 0.3695, 0.8019, 0.3695, 0.831, 0.3957, 0.831, 0.3957, 0.831, 0.3957, 0.831, 0.3957, 0.801, 0.3884, 0.801, 0.3884, 0.801, 0.3884, 0.801, 0.3884, 0.831, 0.3957, 0.831, 0.3957, 0.831, 0.3957, 0.831, 0.3957, 0.801, 0.3884, 0.801, 0.3884, 0.801, 0.3884, 0.801, 0.3884, 0.831, 0.3957, 0.831, 0.3957, 0.831, 0.3957, 0.831, 0.3957, 0.801, 0.3884, 0.801, 0.3884, 0.801, 0.3884, 0.801, 0.3884, 0.831, 0.3957, 0.831, 0.3957, 0.831, 0.3957, 0.831, 0.3957, 0.801, 0.3884, 0.801, 0.3884, 0.801, 0.3884, 0.801, 0.3884, 0.831, 0.3957, 0.831, 0.3957, 0.831, 0.3957, 0.831, 0.3957, 0.801, 0.3884, 0.801, 0.3884, 0.801, 0.3884, 0.801, 0.3884, 0.831, 0.3957, 0.831, 0.3957, 0.831, 0.3957, 0.831, 0.3957, 0.801, 0.3884, 0.801, 0.3884, 0.801, 0.3884, 0.801, 0.3884, 0.831, 0.3957, 0.831, 0.3957, 0.831, 0.3957, 0.831, 0.3957, 0.801, 0.3884, 0.801, 0.3884, 0.801, 0.3884, 0.801, 0.3884, 0.831, 0.3957, 0.831, 0.3957, 0.831, 0.3957, 0.831, 0.3957, 0.801, 0.3884, 0.801, 0.3884, 0.801, 0.3884, 0.801, 0.3884, 0.831, 0.3957, 0.831, 0.3957, 0.831, 0.3957, 0.831, 0.3957, 0.801, 0.3884, 0.801, 0.3884, 0.801, 0.3884, 0.801, 0.3884, 0.831, 0.3957, 0.831, 0.3957, 0.831, 0.3957, 0.831, 0.3957, 0.801, 0.3884, 0.801, 0.3884, 0.801, 0.3884, 0.801, 0.3884, 0.831, 0.3957, 0.831, 0.3957, 0.831, 0.3957, 0.831, 0.3957, 0.801, 0.3884, 0.801, 0.3884, 0.801, 0.3884, 0.801, 0.3884, 0.831, 0.3957, 0.831, 0.3957, 0.831, 0.3957, 0.831, 0.3957, 0.801, 0.3884, 0.801, 0.3884, 0.801, 0.3884, 0.801, 0.3884, 0.831, 0.3957, 0.831, 0.3957, 0.831, 0.3957, 0.831, 0.3957, 0.801, 0.3884, 0.801, 0.3884, 0.801, 0.3884, 0.801, 0.3884, 0.831, 0.3957, 0.831, 0.3957, 0.831, 0.3957, 0.831, 0.3957, 0.801, 0.3884, 0.801, 0.3884, 0.801, 0.3884, 0.801, 0.3884, 0.831, 0.3957, 0.831, 0.3957, 0.831, 0.3957, 0.831, 0.3957, 0.801, 0.3884, 0.801, 0.3884, 0.801, 0.3884, 0.801, 0.3884, 0.831, 0.3957, 0.831, 0.3957, 0.831, 0.3957, 0.831, 0.3957, 0.801, 0.3884, 0.801, 0.3884, 0.801, 0.3884, 0.801, 0.3884, 0.831, 0.3957, 0.831, 0.3957, 0.831, 0.3957, 0.831, 0.3957, 0.801, 0.3884, 0.801, 0.3884, 0.801, 0.3884, 0.801, 0.3884, 0.831, 0.3957, 0.831, 0.3957, 0.831, 0.3957, 0.831, 0.3957, 0.801, 0.3884, 0.801, 0.3884, 0.801, 0.3884, 0.801, 0.3884, 0.831, 0.3957, 0.831, 0.3957, 0.831, 0.3957, 0.831, 0.3957, 0.801, 0.3884, 0.801, 0.3884, 0.801, 0.3884, 0.801, 0.3884, 0.831, 0.3957, 0.831, 0.3957, 0.831, 0.3957, 0.831, 0.3957, 0.801, 0.3884, 0.801, 0.3884, 0.801, 0.3884, 0.801, 0.3884, 0.831, 0.3957, 0.831, 0.3957, 0.831, 0.3957, 0.831, 0.3957, 0.801, 0.3884, 0.801, 0.3884, 0.801, 0.3884, 0.801, 0.3884, 0.831, 0.3957, 0.831, 0.3957, 0.831, 0.3957, 0.831, 0.3957, 0.801, 0.3884, 0.801, 0.3884, 0.801, 0.3884, 0.801, 0.3884, 0.831, 0.3957, 0.831, 0.3957, 0.831, 0.3957, 0.831, 0.3957, 0.801, 0.3884, 0.801, 0.3884, 0.801, 0.3884, 0.801, 0.3884, 0.831, 0.3957, 0.831, 0.3957, 0.831, 0.3957, 0.831, 0.3957, 0.801, 0.3884, 0.801, 0.3884, 0.801, 0.3884, 0.801, 0.3884, 0.831, 0.3957, 0.831, 0.3957, 0.831, 0.3957, 0.831, 0.3957, 0.801, 0.3884, 0.801, 0.3884, 0.801, 0.3884, 0.801, 0.3884, 0.831, 0.3957, 0.831, 0.3957, 0.831, 0.3957, 0.831, 0.3957, 0.801, 0.3884, 0.801, 0.3884, 0.801, 0.3884, 0.801, 0.3884, 0.831, 0.3957, 0.831, 0.3957, 0.831, 0.3957, 0.831, 0.3957, 0.801, 0.3884, 0.801, 0.3884, 0.801, 0.3884, 0.801, 0.3884, 0.831, 0.3957, 0.831, 0.3957, 0.831, 0.3957, 0.831, 0.3957, 0.801, 0.3884, 0.801, 0.3884, 0.801, 0.3884, 0.801, 0.3884, 0.831, 0.3957, 0.831, 0.3957, 0.831, 0.3957, 0.831, 0.3957, 0.801, 0.3884, 0.801, 0.3884, 0.801, 0.3884, 0.801, 0.3884, 0.831, 0.3957, 0.831, 0.3957, 0.831, 0.3957, 0.831, 0.3957, 0.801, 0.3884, 0.801, 0.3884, 0.801, 0.3884, 0.801, 0.3884, 0.831, 0.3957, 0.831, 0.3957, 0.831, 0.3957, 0.831, 0.3957, 0.801, 0.3884, 0.801, 0.3884, 0.801, 0.3884, 0.801, 0.3884, 0.831, 0.3957, 0.831, 0.3957, 0.831, 0.3957, 0.831, 0.3957, 0.801, 0.3884, 0.801, 0.3884, 0.801, 0.3884, 0.801, 0.3884, 0.8019, 0.3695, 0.8019, 0.3695, 0.8019, 0.3695, 0.8019, 0.3695, 0.8019, 0.3695, 0.8019, 0.3695, 0.8019, 0.3695, 0.8019, 0.3695, 0.8019, 0.3695, 0.8019, 0.3695, 0.8019, 0.3695, 0.8019, 0.3695, 0.8019, 0.3695, 0.8019, 0.3695, 0.8019, 0.3695, 0.8019, 0.3695, 0.8019, 0.3695, 0.8019, 0.3695, 0.8019, 0.3695, 0.8019, 0.3695, 0.8019, 0.3695, 0.8019, 0.3695, 0.8019, 0.3695, 0.8019, 0.3695, 0.8019, 0.3695, 0.8019, 0.3695, 0.8019, 0.3695, 0.8019, 0.3695, 0.8019, 0.3695, 0.8019, 0.3695, 0.8019, 0.3695, 0.8019, 0.3695, 0.8019, 0.3695, 0.8019, 0.3695, 0.8019, 0.3695, 0.8019, 0.3695, 0.8019, 0.3695, 0.8019, 0.3695, 0.8019, 0.3695, 0.8019, 0.3695, 0.8019, 0.3695, 0.8019, 0.3695, 0.8019, 0.3695, 0.8019, 0.3695, 0.8019, 0.3695, 0.8019, 0.3695, 0.8019, 0.3695, 0.8019, 0.3695, 0.8019, 0.3695, 0.8019, 0.3695, 0.8019, 0.3695, 0.8019, 0.3695, 0.8019, 0.3695, 0.8019, 0.3695, 0.8019, 0.3695, 0.8019, 0.3695, 0.8019, 0.3695, 0.8019, 0.3695, 0.8019, 0.3695, 0.8019, 0.3695, 0.8019, 0.3695, 0.8019, 0.3695, 0.8019, 0.3695, 0.8019, 0.3695, 0.8019, 0.3695, 0.8019, 0.3695, 0.8019, 0.3695, 0.8019, 0.3695, 0.8019, 0.3695, 0.8019, 0.3695, 0.8019, 0.3695, 0.8019, 0.3695, 0.8019, 0.3695, 0.8019, 0.3695, 0.8019, 0.3695, 0.8019, 0.3695, 0.8019, 0.3695, 0.8019, 0.3695, 0.8019, 0.3695, 0.8019, 0.3695, 0.8019, 0.3695, 0.8019, 0.3695, 0.8019, 0.3695, 0.8019, 0.3695, 0.8019, 0.3695, 0.8019, 0.3695, 0.8019, 0.3695, 0.8019, 0.3695, 0.8019, 0.3695, 0.8019, 0.3695, 0.8019, 0.3695, 0.8019, 0.3695, 0.8019, 0.3695, 0.8019, 0.3695, 0.8019, 0.3695, 0.8019, 0.3695, 0.8019, 0.3695, 0.8019, 0.3695, 0.8019, 0.3695, 0.8019, 0.3695, 0.8019, 0.3695, 0.8019, 0.3695, 0.8019, 0.3695, 0.8019, 0.3695, 0.8019, 0.3695, 0.8019, 0.3695, 0.8019, 0.3695, 0.8019, 0.3695, 0.8019, 0.3695, 0.8019, 0.3695, 0.8019, 0.3695, 0.8019, 0.3695, 0.8019, 0.3695, 0.8019, 0.3695, 0.8019, 0.3695, 0.8019, 0.3695, 0.8019, 0.3695, 0.8019, 0.3695, 0.8019, 0.3695, 0.8019, 0.3695, 0.831, 0.3957, 0.831, 0.3957, 0.831, 0.3957, 0.831, 0.3957, 0.831, 0.3957, 0.831, 0.3957, 0.831, 0.3957, 0.831, 0.3957, 0.831, 0.3957, 0.831, 0.3957, 0.831, 0.3957, 0.831, 0.3957, 0.831, 0.3957, 0.831, 0.3957, 0.831, 0.3957, 0.831, 0.3957, 0.831, 0.3957, 0.831, 0.3957, 0.831, 0.3957, 0.831, 0.3957, 0.831, 0.3957, 0.831, 0.3957, 0.831, 0.3957, 0.831, 0.3957, 0.831, 0.3957, 0.831, 0.3957, 0.831, 0.3957, 0.831, 0.3957, 0.831, 0.3957, 0.831, 0.3957, 0.831, 0.3957, 0.831, 0.3957, 0.831, 0.3957, 0.831, 0.3957, 0.831, 0.3957, 0.831, 0.3957, 0.831, 0.3957, 0.831, 0.3957, 0.831, 0.3957, 0.831, 0.3957, 0.831, 0.3957, 0.831, 0.3957, 0.831, 0.3957, 0.831, 0.3957, 0.831, 0.3957, 0.831, 0.3957, 0.831, 0.3957, 0.831, 0.3957, 0.831, 0.3957, 0.831, 0.3957, 0.831, 0.3957, 0.831, 0.3957, 0.831, 0.3957, 0.831, 0.3957, 0.831, 0.3957, 0.831, 0.3957, 0.831, 0.3957, 0.831, 0.3957, 0.831, 0.3957, 0.831, 0.3957, 0.831, 0.3957, 0.831, 0.3957, 0.831, 0.3957, 0.831, 0.3957, 0.831, 0.3957, 0.831, 0.3957, 0.831, 0.3957, 0.831, 0.3957, 0.831, 0.3957, 0.831, 0.3957, 0.831, 0.3957, 0.831, 0.3957, 0.831, 0.3957, 0.831, 0.3957, 0.831, 0.3957, 0.831, 0.3957, 0.831, 0.3957, 0.831, 0.3957, 0.831, 0.3957, 0.831, 0.3957, 0.831, 0.3957, 0.831, 0.3957, 0.831, 0.3957, 0.831, 0.3957, 0.831, 0.3957, 0.831, 0.3957, 0.831, 0.3957, 0.831, 0.3957, 0.831, 0.3957, 0.831, 0.3957, 0.831, 0.3957, 0.831, 0.3957, 0.831, 0.3957, 0.831, 0.3957, 0.831, 0.3957, 0.831, 0.3957, 0.831, 0.3957, 0.831, 0.3957, 0.831, 0.3957, 0.831, 0.3957, 0.831, 0.3957, 0.831, 0.3957, 0.831, 0.3957, 0.831, 0.3957, 0.831, 0.3957, 0.831, 0.3957, 0.831, 0.3957, 0.831, 0.3957, 0.831, 0.3957, 0.831, 0.3957, 0.831, 0.3957, 0.831, 0.3957, 0.831, 0.3957, 0.831, 0.3957, 0.831, 0.3957, 0.831, 0.3957, 0.831, 0.3957, 0.831, 0.3957, 0.831, 0.3957, 0.831, 0.3957, 0.831, 0.3957, 0.831, 0.3957, 0.831, 0.3957, 0.831, 0.3957, 0.831, 0.3957, 0.831, 0.3957, 0.831, 0.3957, 0.831, 0.3957, 0.831, 0.3957, 0.831, 0.3957, 0.831, 0.3957, 0.831, 0.3957, 0.831, 0.3957, 0.831, 0.3957, 0.831, 0.3957, 0.831, 0.3957, 0.831, 0.3957, 0.831, 0.3957, 0.831, 0.3957, 0.831, 0.3957, 0.831, 0.3957, 0.831, 0.3957, 0.831, 0.3957, 0.831, 0.3957, 0.831, 0.3957, 0.831, 0.3957, 0.831, 0.3957, 0.831, 0.3957, 0.831, 0.3957, 0.831, 0.3957, 0.831, 0.3957, 0.831, 0.3957, 0.831, 0.3957, 0.831, 0.3957, 0.831, 0.3957, 0.831, 0.3957, 0.831, 0.3957, 0.831, 0.3957, 0.831, 0.3957, 0.831, 0.3957, 0.831, 0.3957, 0.831, 0.3957, 0.831, 0.3957, 0.831, 0.3957, 0.831, 0.3957, 0.831, 0.3957, 0.831, 0.3957, 0.831, 0.3957, 0.831, 0.3957, 0.831, 0.3957, 0.831, 0.3957, 0.831, 0.3957, 0.831, 0.3957, 0.831, 0.3957, 0.831, 0.3957, 0.831, 0.3957, 0.831, 0.3957, 0.831, 0.3957, 0.831, 0.3957, 0.831, 0.3957, 0.831, 0.3957, 0.831, 0.3957, 0.831, 0.3957, 0.831, 0.3957, 0.831, 0.3957, 0.831, 0.3957, 0.831, 0.3957, 0.831, 0.3957, 0.831, 0.3957, 0.831, 0.3957, 0.831, 0.3957, 0.831, 0.3957, 0.831, 0.3957, 0.831, 0.3957, 0.831, 0.3957, 0.831, 0.3957, 0.831, 0.3957, 0.831, 0.3957, 0.831, 0.3957, 0.831, 0.3957, 0.831, 0.3957, 0.831, 0.3957, 0.831, 0.3957, 0.831, 0.3957, 0.831, 0.3957, 0.831, 0.3957, 0.831, 0.3957, 0.831, 0.3957, 0.831, 0.3957, 0.831, 0.3957, 0.831, 0.3957, 0.831, 0.3957, 0.831, 0.3957, 0.831, 0.3957, 0.831, 0.3957, 0.831, 0.3957, 0.831, 0.3957, 0.831, 0.3957, 0.831, 0.3957, 0.831, 0.3957, 0.831, 0.3957, 0.831, 0.3957, 0.831, 0.3957, 0.831, 0.3957, 0.831, 0.3957, 0.831, 0.3957, 0.831, 0.3957, 0.831, 0.3957, 0.831, 0.3957, 0.831, 0.3957, 0.831, 0.3957, 0.831, 0.3957, 0.831, 0.3957, 0.831, 0.3957, 0.831, 0.3957, 0.831, 0.3957, 0.831, 0.3957, 0.831, 0.3957, 0.831, 0.3957, 0.831, 0.3957, 0.831, 0.3957, 0.831, 0.3957, 0.831, 0.3957, 0.831, 0.3957, 0.831, 0.3957, 0.831, 0.3957, 0.831, 0.3957, 0.831, 0.3957, 0.831, 0.3957, 0.831, 0.3957, 0.831, 0.3957, 0.831, 0.3957, 0.831, 0.3957, 0.831, 0.3957, 0.831, 0.3957, 0.831, 0.3957, 0.831, 0.3957, 0.831, 0.3957, 0.831, 0.3957, 0.831, 0.3957, 0.831, 0.3957, 0.831, 0.3957, 0.831, 0.3957, 0.831, 0.3957, 0.831, 0.3957, 0.831, 0.3957, 0.831, 0.3957, 0.831, 0.3957, 0.831, 0.3957, 0.831, 0.3957, 0.831, 0.3957, 0.831, 0.3957, 0.831, 0.3957, 0.831, 0.3957, 0.831, 0.3957, 0.831, 0.3957, 0.831, 0.3957, 0.831, 0.3957, 0.831, 0.3957, 0.831, 0.3957, 0.831, 0.3957, 0.831, 0.3957, 0.831, 0.3957, 0.831, 0.3957, 0.831, 0.3957, 0.831, 0.3957, 0.831, 0.3957, 0.831, 0.3957, 0.831, 0.3957, 0.831, 0.3957, 0.831, 0.3957, 0.831, 0.3957, 0.831, 0.3957, 0.831, 0.3957, 0.831, 0.3957, 0.831, 0.3957, 0.831, 0.3957, 0.831, 0.3957, 0.831, 0.3957, 0.831, 0.3957, 0.831, 0.3957, 0.831, 0.3957, 0.831, 0.3957, 0.831, 0.3957, 0.831, 0.3957, 0.831, 0.3957, 0.831, 0.3957, 0.831, 0.3957, 0.831, 0.3957, 0.831, 0.3957, 0.831, 0.3957, 0.831, 0.3957, 0.831, 0.3957, 0.831, 0.3957, 0.831, 0.3957, 0.831, 0.3957, 0.831, 0.3957, 0.831, 0.3957, 0.831, 0.3957, 0.831, 0.3957, 0.1974, 0.3831, 0.1974, 0.3831, 0.1974, 0.3831, 0.1974, 0.3831, 0.1974, 0.3831, 0.1974, 0.3831, 0.1974, 0.3831, 0.1974, 0.3831, 0.1974, 0.3831, 0.1974, 0.3831, 0.1974, 0.3831, 0.1974, 0.3831, 0.1974, 0.3831, 0.1974, 0.3831, 0.1974, 0.3831, 0.1974, 0.3831, 0.1974, 0.3831, 0.1974, 0.3831, 0.1974, 0.3831, 0.1974, 0.3831, 0.1974, 0.3831, 0.1974, 0.3831, 0.1974, 0.3831, 0.1974, 0.3831, 0.1974, 0.3831, 0.1974, 0.3831, 0.1974, 0.3831, 0.1974, 0.3831, 0.1974, 0.3831, 0.1974, 0.3831, 0.1974, 0.3831, 0.1974, 0.3831, 0.1974, 0.3831, 0.1974, 0.3831, 0.1974, 0.3831, 0.1974, 0.3831, 0.1974, 0.3831, 0.1974, 0.3831, 0.1974, 0.3831, 0.1974, 0.3831, 0.1974, 0.3831, 0.1974, 0.3831, 0.1974, 0.3831, 0.1974, 0.3831, 0.1974, 0.3831, 0.1974, 0.3831, 0.1974, 0.3831, 0.1974, 0.3831, 0.1974, 0.3831, 0.1974, 0.3831, 0.1974, 0.3831, 0.1974, 0.3831, 0.1974, 0.3831, 0.1974, 0.3831, 0.1974, 0.3831, 0.1974, 0.3831, 0.1974, 0.3831, 0.1974, 0.3831, 0.1974, 0.3831, 0.1974, 0.3831, 0.1974, 0.3831, 0.1974, 0.3831, 0.1974, 0.3831, 0.1974, 0.3831])
me_cylinder_011.materials.append(mat_material)
me_cylinder_011.use_remesh_fix_poles = True
me_cylinder_011.use_remesh_preserve_attributes = False
me_cylinder_011.update()
me_cylinder_021 = bpy.data.meshes.new('Cylinder.021')
me_cylinder_021.from_pydata([(-0.06582, 0.002475, 0.04562), (-0.06582, 0.0035, 0.04314), (-0.06582, 0.002475, 0.04067), (-0.06346, 0.0007648, 0.04562), (-0.06249, 0.001082, 0.04314), (-0.06346, 0.0007648, 0.04067), (-0.06436, -0.002002, 0.04562), (-0.06376, -0.002832, 0.04314), (-0.06436, -0.002002, 0.04067), (-0.06582, -5.535e-10, 0.04664), (-0.06727, -0.002002, 0.04562), (-0.06787, -0.002832, 0.04314), (-0.06727, -0.002002, 0.04067), (-0.06817, 0.0007648, 0.04562), (-0.06914, 0.001082, 0.04314), (-0.06817, 0.0007648, 0.04067), (-0.06582, -3.06e-10, 0.03964), (0.06589, 0.002475, 0.04562), (0.06589, 0.0035, 0.04314), (0.06589, 0.002475, 0.04067), (0.06825, 0.0007648, 0.04562), (0.06922, 0.001082, 0.04314), (0.06825, 0.0007648, 0.04067), (0.06735, -0.002002, 0.04562), (0.06795, -0.002832, 0.04314), (0.06735, -0.002002, 0.04067), (0.06589, -5.535e-10, 0.04664), (0.06444, -0.002002, 0.04562), (0.06384, -0.002832, 0.04314), (0.06444, -0.002002, 0.04067), (0.06354, 0.0007648, 0.04562), (0.06257, 0.001082, 0.04314), (0.06354, 0.0007648, 0.04067), (0.06589, -3.06e-10, 0.03964), (0.03961, 0.002014, 0.01745), (0.03952, 0.001946, 0.03394), (0.03966, 0.002014, 0.01745), (0.04573, 0.001968, 0.03394), (0.03961, -0.001341, 0.01743), (0.03952, -0.001409, 0.03393), (0.03967, -0.001341, 0.01743), (0.04573, -0.001387, 0.03393), (0.0015, -0.03909, 0.01745), (0.001431, -0.039, 0.03394), (0.0015, -0.03915, 0.01745), (0.001468, -0.0454, 0.03394), (-0.001855, -0.0391, 0.01743), (-0.001923, -0.03901, 0.03393), (-0.001855, -0.03916, 0.01743), (-0.001887, -0.04541, 0.03393), (-0.002374, 0.03901, 0.01745), (-0.002307, 0.03892, 0.03394), (-0.002374, 0.03907, 0.01745), (-0.002271, 0.0453, 0.03394), (0.0009801, 0.03898, 0.01743), (0.001047, 0.03889, 0.03393), (0.0009804, 0.03904, 0.01743), (0.001083, 0.04527, 0.03393), (-0.06582, 0.002475, 0.04562), (-0.06582, 0.0035, 0.04314), (-0.06582, 0.002475, 0.04067), (-0.06582, -5.535e-10, 0.04664), (-0.06817, 0.0007648, 0.04562), (-0.06914, 0.001082, 0.04314), (-0.06817, 0.0007648, 0.04067), (-0.06582, -3.06e-10, 0.03964), (-0.03933, -0.001476, 0.01745), (-0.03923, -0.001407, 0.03394), (-0.03939, -0.001477, 0.01745), (-0.04604, -0.001494, 0.03394), (-0.03935, 0.001879, 0.01743), (-0.03925, 0.001948, 0.03393), (-0.03941, 0.001878, 0.01743), (-0.04606, 0.001861, 0.03393)], [], [(2, 1, 4, 5), (0, 9, 3), (16, 2, 5), (1, 0, 3, 4), (16, 5, 8), (4, 3, 6, 7), (5, 4, 7, 8), (3, 9, 6), (6, 9, 10), (16, 8, 12), (7, 6, 10, 11), (8, 7, 11, 12), (12, 11, 14, 15), (10, 9, 13), (16, 12, 15), (11, 10, 13, 14), (19, 18, 21, 22), (17, 26, 20), (33, 19, 22), (18, 17, 20, 21), (33, 22, 25), (21, 20, 23, 24), (22, 21, 24, 25), (20, 26, 23), (23, 26, 27), (33, 25, 29), (24, 23, 27, 28), (25, 24, 28, 29), (29, 28, 31, 32), (27, 26, 30), (33, 29, 32), (28, 27, 30, 31), (32, 31, 18, 19), (30, 26, 17), (33, 32, 19), (31, 30, 17, 18), (36, 40, 38, 34), (41, 37, 35, 39), (44, 48, 46, 42), (49, 45, 43, 47), (52, 56, 54, 50), (57, 53, 51, 55), (64, 63, 59, 60), (62, 61, 58), (65, 64, 60), (63, 62, 58, 59), (68, 72, 70, 66), (73, 69, 67, 71)])
me_cylinder_021.polygons.foreach_set('material_index', [5, 5, 5, 5, 5, 5, 5, 5, 5, 5, 5, 5, 5, 5, 5, 5, 6, 6, 6, 6, 6, 6, 6, 6, 6, 6, 6, 6, 6, 6, 6, 6, 6, 6, 6, 6, 2, 2, 3, 3, 4, 4, 5, 5, 5, 5, 7, 7])
_uv = me_cylinder_021.uv_layers.new(name='UVMap')
_uv.uv.foreach_set('vector', [0.6792, 0.1289, 0.6792, 0.1289, 0.6792, 0.1289, 0.6792, 0.1289, 0.6792, 0.1289, 0.6792, 0.1289, 0.6792, 0.1289, 0.6792, 0.1289, 0.6792, 0.1289, 0.6792, 0.1289, 0.6792, 0.1289, 0.6792, 0.1289, 0.6792, 0.1289, 0.6792, 0.1289, 0.6792, 0.1289, 0.6792, 0.1289, 0.6792, 0.1289, 0.6792, 0.1289, 0.6792, 0.1289, 0.6792, 0.1289, 0.6792, 0.1289, 0.6792, 0.1289, 0.6792, 0.1289, 0.6792, 0.1289, 0.6792, 0.1289, 0.6792, 0.1289, 0.6792, 0.1289, 0.6792, 0.1289, 0.6792, 0.1289, 0.6792, 0.1289, 0.6792, 0.1289, 0.6792, 0.1289, 0.6792, 0.1289, 0.6792, 0.1289, 0.6792, 0.1289, 0.6792, 0.1289, 0.6792, 0.1289, 0.6792, 0.1289, 0.6792, 0.1289, 0.6792, 0.1289, 0.6792, 0.1289, 0.6792, 0.1289, 0.6792, 0.1289, 0.6792, 0.1289, 0.6792, 0.1289, 0.6792, 0.1289, 0.6792, 0.1289, 0.6792, 0.1289, 0.6792, 0.1289, 0.6792, 0.1289, 0.6792, 0.1289, 0.6792, 0.1289, 0.6792, 0.1289, 0.6792, 0.1289, 0.6792, 0.1289, 0.6792, 0.1289, 0.6792, 0.1289, 0.6792, 0.1289, 0.6792, 0.1289, 0.6792, 0.1289, 0.6792, 0.1289, 0.6792, 0.1289, 0.6792, 0.1289, 0.6792, 0.1289, 0.6792, 0.1289, 0.6792, 0.1289, 0.6792, 0.1289, 0.6792, 0.1289, 0.6792, 0.1289, 0.6792, 0.1289, 0.6792, 0.1289, 0.6792, 0.1289, 0.6792, 0.1289, 0.6792, 0.1289, 0.6792, 0.1289, 0.6792, 0.1289, 0.6792, 0.1289, 0.6792, 0.1289, 0.6792, 0.1289, 0.6792, 0.1289, 0.6792, 0.1289, 0.6792, 0.1289, 0.6792, 0.1289, 0.6792, 0.1289, 0.6792, 0.1289, 0.6792, 0.1289, 0.6792, 0.1289, 0.6792, 0.1289, 0.6792, 0.1289, 0.6792, 0.1289, 0.6792, 0.1289, 0.6792, 0.1289, 0.6792, 0.1289, 0.6792, 0.1289, 0.6792, 0.1289, 0.6792, 0.1289, 0.6792, 0.1289, 0.6792, 0.1289, 0.6792, 0.1289, 0.6792, 0.1289, 0.6792, 0.1289, 0.6792, 0.1289, 0.6792, 0.1289, 0.6792, 0.1289, 0.6792, 0.1289, 0.6792, 0.1289, 0.6792, 0.1289, 0.6792, 0.1289, 0.6792, 0.1289, 0.6792, 0.1289, 0.6792, 0.1289, 0.6792, 0.1289, 0.6792, 0.1289, 0.6792, 0.1289, 0.6792, 0.1289, 0.6792, 0.1289, 0.6792, 0.1289, 0.6792, 0.1289, 0.6792, 0.1289, 0.6792, 0.1289, 0.6792, 0.1289, 0.6792, 0.1289, 0.6792, 0.1289, 0.6792, 0.1289, 0.6792, 0.1289, 0.6792, 0.1289, 0.6792, 0.1289, 0.6792, 0.1289, 0.6792, 0.1289, 0.6792, 0.1289, 0.6792, 0.1289, 0.6792, 0.1289, 0.6792, 0.1289, 0.6792, 0.1289, 0.6792, 0.1289, 0.6792, 0.1289, 0.6792, 0.1289, 0.6792, 0.1289, 0.6792, 0.1289, 0.6792, 0.1289, 0.6792, 0.1289, 0.6792, 0.1289, 0.6792, 0.1289, 0.6792, 0.1289, 0.6792, 0.1289, 0.6792, 0.1289, 0.6792, 0.1289, 0.6792, 0.1289, 0.6792, 0.1289, 0.6792, 0.1289, 0.6792, 0.1289, 0.6792, 0.1289, 0.6792, 0.1289, 0.6792, 0.1289, 0.6792, 0.1289, 0.6792, 0.1289, 0.6792, 0.1289, 0.6792, 0.1289, 0.6792, 0.1289, 0.6792, 0.1289, 0.6792, 0.1289, 0.6792, 0.1289, 0.6792, 0.1289, 0.6792, 0.1289, 0.6792, 0.1289, 0.6792, 0.1289, 0.6792, 0.1289, 0.6792, 0.1289, 0.6792, 0.1289, 0.6792, 0.1289, 0.6792, 0.1289, 0.6792, 0.1289])
me_cylinder_021.materials.append(mat_material_004)
me_cylinder_021.materials.append(mat_material_009)
me_cylinder_021.materials.append(mat_material_008)
me_cylinder_021.materials.append(mat_material_006)
me_cylinder_021.materials.append(mat_material_007)
me_cylinder_021.materials.append(mat_material_002)
me_cylinder_021.materials.append(mat_material_001)
me_cylinder_021.materials.append(mat_material_005)
me_cylinder_021.materials.append(mat_material_003)
me_cylinder_021.use_remesh_fix_poles = True
me_cylinder_021.use_remesh_preserve_attributes = False
me_cylinder_021.update()
me_cylinder_003 = bpy.data.meshes.new('Cylinder.003')
me_cylinder_003.from_pydata([(-1.076e-09, 0.04075, 0.01607), (0.00805, 0.03997, 0.01607), (0.01579, 0.03765, 0.01607), (0.02293, 0.03388, 0.01607), (0.02918, 0.02881, 0.01607), (0.03431, 0.02264, 0.01607), (0.03812, 0.01559, 0.01607), (0.04047, 0.00795, 0.01607), (0.04127, -1.599e-09, 0.01607), (0.04047, -0.00795, 0.01607), (0.03812, -0.01559, 0.01607), (0.03431, -0.02264, 0.01607), (0.02918, -0.02881, 0.01607), (0.02293, -0.03388, 0.01607), (0.01579, -0.03765, 0.01607), (0.00805, -0.03997, 0.01607), (-4.683e-09, -0.04075, 0.01607), (-0.00805, -0.03997, 0.01607), (-0.01579, -0.03765, 0.01607), (-0.02293, -0.03388, 0.01607), (-0.02918, -0.02881, 0.01607), (-0.03431, -0.02264, 0.01607), (-0.03812, -0.01559, 0.01607), (-0.04047, -0.00795, 0.01607), (-0.04127, 6.685e-10, 0.01607), (-0.04047, 0.00795, 0.01607), (-0.03812, 0.01559, 0.01607), (-0.03431, 0.02264, 0.01607), (-0.02918, 0.02881, 0.01607), (-0.02293, 0.03388, 0.01607), (-0.01579, 0.03765, 0.01607), (-0.00805, 0.03997, 0.01607)], [], [(0, 1, 2, 3, 4, 5, 6, 7, 8, 9, 10, 11, 12, 13, 14, 15, 16, 17, 18, 19, 20, 21, 22, 23, 24, 25, 26, 27, 28, 29, 30, 31)])
_uv = me_cylinder_003.uv_layers.new(name='UVMap')
_uv.uv.foreach_set('vector', [0.677, 0.1456, 0.677, 0.1456, 0.677, 0.1456, 0.677, 0.1456, 0.677, 0.1456, 0.677, 0.1456, 0.677, 0.1456, 0.677, 0.1456, 0.677, 0.1456, 0.677, 0.1456, 0.677, 0.1456, 0.677, 0.1456, 0.677, 0.1456, 0.677, 0.1456, 0.677, 0.1456, 0.677, 0.1456, 0.677, 0.1456, 0.677, 0.1456, 0.677, 0.1456, 0.677, 0.1456, 0.677, 0.1456, 0.677, 0.1456, 0.677, 0.1456, 0.677, 0.1456, 0.677, 0.1456, 0.677, 0.1456, 0.677, 0.1456, 0.677, 0.1456, 0.677, 0.1456, 0.677, 0.1456, 0.677, 0.1456, 0.677, 0.1456])
me_cylinder_003.materials.append(mat_material_047)
me_cylinder_003.use_remesh_fix_poles = True
me_cylinder_003.use_remesh_preserve_attributes = False
me_cylinder_003.update()

# ---- objects
ob_detector = bpy.data.objects.new('Detector', me_cylinder_011)
ob_luces = bpy.data.objects.new('Luces', me_cylinder_021)
ob_etiqueta = bpy.data.objects.new('Etiqueta', me_cylinder_003)

# ---- transforms, parenting, visibility, modifiers, constraints
ob_detector.location = (0.0, -0.0001137, -0.04105)
ob_detector.scale = (1.0, 1.079, 1.0)
ob_luces.location = (0.0, 0.0, -0.04314)
ob_etiqueta.location = (0.0, -0.0001137, -0.04105)
ob_etiqueta.scale = (1.0, 1.079, 1.0)

# ---- collection membership
col_collection.objects.link(ob_detector)
col_collection.objects.link(ob_luces)
col_collection.objects.link(ob_etiqueta)

# ---- scene / render settings (as saved in the file)
scene.frame_start = 1; scene.frame_end = 250; scene.frame_set(2)
scene.render.engine = 'BLENDER_EEVEE_NEXT'
scene.cycles.use_denoising = False
scene.cycles.samples = 128
scene.cycles.sampling_pattern = 'TABULATED_SOBOL'
scene.cycles.use_adaptive_sampling = False
scene.cycles.use_light_tree = False
scene.view_settings.view_transform = 'Filmic'
bpy.context.view_layer.update()

# ---- added for rendering (the .blend has no active camera): camera
cam_auto = bpy.data.cameras.new('AutoCamera')
cam_auto.lens = 50.0
cam_auto.sensor_width = 36.0
cam_auto.clip_end = 1000.0
ob_auto_camera = bpy.data.objects.new('AutoCamera', cam_auto)
scene.collection.objects.link(ob_auto_camera)
ob_auto_camera.location = (0.270331, -0.324397, 0.227189)
ob_auto_camera.rotation_euler = (1.09748, -7.21219e-08, 0.694738)
scene.camera = ob_auto_camera
bpy.context.view_layer.update()
